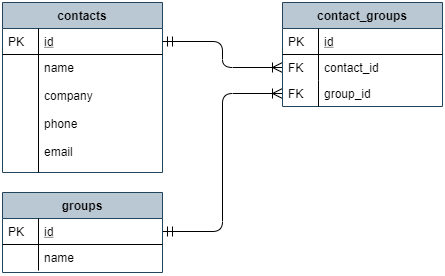

The diagram above was exported from draw.io. Its source (the exported page's mxGraphModel, read from the mxfile embedded in the PNG):
<mxGraphModel dx="460" dy="745" grid="1" gridSize="10" guides="1" tooltips="1" connect="1" arrows="1" fold="1" page="1" pageScale="1" pageWidth="827" pageHeight="1169" math="0" shadow="0">
  <root>
    <mxCell id="WIyWlLk6GJQsqaUBKTNV-0" />
    <mxCell id="WIyWlLk6GJQsqaUBKTNV-1" parent="WIyWlLk6GJQsqaUBKTNV-0" />
    <mxCell id="zkfFHV4jXpPFQw0GAbJ--51" value="contacts" style="swimlane;fontStyle=1;childLayout=stackLayout;horizontal=1;startSize=26;horizontalStack=0;resizeParent=1;resizeLast=0;collapsible=1;marginBottom=0;rounded=0;shadow=0;strokeWidth=1;fillColor=#bac8d3;strokeColor=#23445d;" parent="WIyWlLk6GJQsqaUBKTNV-1" vertex="1">
      <mxGeometry x="160" y="120" width="160" height="170" as="geometry">
        <mxRectangle x="20" y="80" width="160" height="26" as="alternateBounds" />
      </mxGeometry>
    </mxCell>
    <mxCell id="zkfFHV4jXpPFQw0GAbJ--52" value="id" style="shape=partialRectangle;top=0;left=0;right=0;bottom=1;align=left;verticalAlign=top;fillColor=none;spacingLeft=40;spacingRight=4;overflow=hidden;rotatable=0;points=[[0,0.5],[1,0.5]];portConstraint=eastwest;dropTarget=0;rounded=0;shadow=0;strokeWidth=1;fontStyle=4" parent="zkfFHV4jXpPFQw0GAbJ--51" vertex="1">
      <mxGeometry y="26" width="160" height="26" as="geometry" />
    </mxCell>
    <mxCell id="zkfFHV4jXpPFQw0GAbJ--53" value="PK" style="shape=partialRectangle;top=0;left=0;bottom=0;fillColor=none;align=left;verticalAlign=top;spacingLeft=4;spacingRight=4;overflow=hidden;rotatable=0;points=[];portConstraint=eastwest;part=1;" parent="zkfFHV4jXpPFQw0GAbJ--52" vertex="1" connectable="0">
      <mxGeometry width="36" height="26" as="geometry" />
    </mxCell>
    <mxCell id="zkfFHV4jXpPFQw0GAbJ--54" value="name&#10;&#10;company&#10;&#10;phone&#10;&#10;email" style="shape=partialRectangle;top=0;left=0;right=0;bottom=0;align=left;verticalAlign=top;fillColor=none;spacingLeft=40;spacingRight=4;overflow=hidden;rotatable=0;points=[[0,0.5],[1,0.5]];portConstraint=eastwest;dropTarget=0;rounded=0;shadow=0;strokeWidth=1;" parent="zkfFHV4jXpPFQw0GAbJ--51" vertex="1">
      <mxGeometry y="52" width="160" height="118" as="geometry" />
    </mxCell>
    <mxCell id="zkfFHV4jXpPFQw0GAbJ--55" value="" style="shape=partialRectangle;top=0;left=0;bottom=0;fillColor=none;align=left;verticalAlign=top;spacingLeft=4;spacingRight=4;overflow=hidden;rotatable=0;points=[];portConstraint=eastwest;part=1;" parent="zkfFHV4jXpPFQw0GAbJ--54" vertex="1" connectable="0">
      <mxGeometry width="36" height="118" as="geometry" />
    </mxCell>
    <mxCell id="zkfFHV4jXpPFQw0GAbJ--63" value="" style="edgeStyle=orthogonalEdgeStyle;endArrow=ERoneToMany;startArrow=ERmandOne;shadow=0;strokeWidth=1;endSize=8;startSize=8;endFill=0;entryX=0;entryY=0.5;entryDx=0;entryDy=0;" parent="WIyWlLk6GJQsqaUBKTNV-1" source="zkfFHV4jXpPFQw0GAbJ--52" target="zkfFHV4jXpPFQw0GAbJ--59" edge="1">
      <mxGeometry width="100" height="100" relative="1" as="geometry">
        <mxPoint x="310" y="390" as="sourcePoint" />
        <mxPoint x="410" y="290" as="targetPoint" />
      </mxGeometry>
    </mxCell>
    <mxCell id="zkfFHV4jXpPFQw0GAbJ--71" value="" style="edgeStyle=orthogonalEdgeStyle;endArrow=ERmandOne;startArrow=ERoneToMany;shadow=0;strokeWidth=1;endSize=8;startSize=8;exitX=0;exitY=0.5;exitDx=0;exitDy=0;endFill=0;startFill=0;" parent="WIyWlLk6GJQsqaUBKTNV-1" source="zkfFHV4jXpPFQw0GAbJ--61" target="zkfFHV4jXpPFQw0GAbJ--65" edge="1">
      <mxGeometry width="100" height="100" relative="1" as="geometry">
        <mxPoint x="410" y="182" as="sourcePoint" />
        <mxPoint x="322" y="349" as="targetPoint" />
        <Array as="points">
          <mxPoint x="380" y="211" />
          <mxPoint x="380" y="349" />
        </Array>
      </mxGeometry>
    </mxCell>
    <mxCell id="zkfFHV4jXpPFQw0GAbJ--56" value="contact_groups" style="swimlane;fontStyle=1;childLayout=stackLayout;horizontal=1;startSize=26;horizontalStack=0;resizeParent=1;resizeLast=0;collapsible=1;marginBottom=0;rounded=0;shadow=0;strokeWidth=1;fillColor=#bac8d3;strokeColor=#23445d;" parent="WIyWlLk6GJQsqaUBKTNV-1" vertex="1">
      <mxGeometry x="440" y="120" width="160" height="104" as="geometry">
        <mxRectangle x="260" y="80" width="160" height="26" as="alternateBounds" />
      </mxGeometry>
    </mxCell>
    <mxCell id="zkfFHV4jXpPFQw0GAbJ--57" value="id" style="shape=partialRectangle;top=0;left=0;right=0;bottom=1;align=left;verticalAlign=top;fillColor=none;spacingLeft=40;spacingRight=4;overflow=hidden;rotatable=0;points=[[0,0.5],[1,0.5]];portConstraint=eastwest;dropTarget=0;rounded=0;shadow=0;strokeWidth=1;fontStyle=4" parent="zkfFHV4jXpPFQw0GAbJ--56" vertex="1">
      <mxGeometry y="26" width="160" height="26" as="geometry" />
    </mxCell>
    <mxCell id="zkfFHV4jXpPFQw0GAbJ--58" value="PK" style="shape=partialRectangle;top=0;left=0;bottom=0;fillColor=none;align=left;verticalAlign=top;spacingLeft=4;spacingRight=4;overflow=hidden;rotatable=0;points=[];portConstraint=eastwest;part=1;" parent="zkfFHV4jXpPFQw0GAbJ--57" vertex="1" connectable="0">
      <mxGeometry width="36" height="26" as="geometry" />
    </mxCell>
    <mxCell id="zkfFHV4jXpPFQw0GAbJ--59" value="contact_id" style="shape=partialRectangle;top=0;left=0;right=0;bottom=0;align=left;verticalAlign=top;fillColor=none;spacingLeft=40;spacingRight=4;overflow=hidden;rotatable=0;points=[[0,0.5],[1,0.5]];portConstraint=eastwest;dropTarget=0;rounded=0;shadow=0;strokeWidth=1;" parent="zkfFHV4jXpPFQw0GAbJ--56" vertex="1">
      <mxGeometry y="52" width="160" height="26" as="geometry" />
    </mxCell>
    <mxCell id="zkfFHV4jXpPFQw0GAbJ--60" value="FK" style="shape=partialRectangle;top=0;left=0;bottom=0;fillColor=none;align=left;verticalAlign=top;spacingLeft=4;spacingRight=4;overflow=hidden;rotatable=0;points=[];portConstraint=eastwest;part=1;" parent="zkfFHV4jXpPFQw0GAbJ--59" vertex="1" connectable="0">
      <mxGeometry width="36" height="26" as="geometry" />
    </mxCell>
    <mxCell id="zkfFHV4jXpPFQw0GAbJ--61" value="group_id" style="shape=partialRectangle;top=0;left=0;right=0;bottom=0;align=left;verticalAlign=top;fillColor=none;spacingLeft=40;spacingRight=4;overflow=hidden;rotatable=0;points=[[0,0.5],[1,0.5]];portConstraint=eastwest;dropTarget=0;rounded=0;shadow=0;strokeWidth=1;" parent="zkfFHV4jXpPFQw0GAbJ--56" vertex="1">
      <mxGeometry y="78" width="160" height="26" as="geometry" />
    </mxCell>
    <mxCell id="zkfFHV4jXpPFQw0GAbJ--62" value="FK" style="shape=partialRectangle;top=0;left=0;bottom=0;fillColor=none;align=left;verticalAlign=top;spacingLeft=4;spacingRight=4;overflow=hidden;rotatable=0;points=[];portConstraint=eastwest;part=1;" parent="zkfFHV4jXpPFQw0GAbJ--61" vertex="1" connectable="0">
      <mxGeometry width="36" height="26" as="geometry" />
    </mxCell>
    <mxCell id="zkfFHV4jXpPFQw0GAbJ--64" value="groups" style="swimlane;fontStyle=1;childLayout=stackLayout;horizontal=1;startSize=26;horizontalStack=0;resizeParent=1;resizeLast=0;collapsible=1;marginBottom=0;rounded=0;shadow=0;strokeWidth=1;fillColor=#bac8d3;strokeColor=#23445d;" parent="WIyWlLk6GJQsqaUBKTNV-1" vertex="1">
      <mxGeometry x="160" y="310" width="160" height="80" as="geometry">
        <mxRectangle x="260" y="270" width="160" height="26" as="alternateBounds" />
      </mxGeometry>
    </mxCell>
    <mxCell id="zkfFHV4jXpPFQw0GAbJ--65" value="id" style="shape=partialRectangle;top=0;left=0;right=0;bottom=1;align=left;verticalAlign=top;fillColor=none;spacingLeft=40;spacingRight=4;overflow=hidden;rotatable=0;points=[[0,0.5],[1,0.5]];portConstraint=eastwest;dropTarget=0;rounded=0;shadow=0;strokeWidth=1;fontStyle=4" parent="zkfFHV4jXpPFQw0GAbJ--64" vertex="1">
      <mxGeometry y="26" width="160" height="26" as="geometry" />
    </mxCell>
    <mxCell id="zkfFHV4jXpPFQw0GAbJ--66" value="PK" style="shape=partialRectangle;top=0;left=0;bottom=0;fillColor=none;align=left;verticalAlign=top;spacingLeft=4;spacingRight=4;overflow=hidden;rotatable=0;points=[];portConstraint=eastwest;part=1;" parent="zkfFHV4jXpPFQw0GAbJ--65" vertex="1" connectable="0">
      <mxGeometry width="36" height="26" as="geometry" />
    </mxCell>
    <mxCell id="zkfFHV4jXpPFQw0GAbJ--67" value="name" style="shape=partialRectangle;top=0;left=0;right=0;bottom=0;align=left;verticalAlign=top;fillColor=none;spacingLeft=40;spacingRight=4;overflow=hidden;rotatable=0;points=[[0,0.5],[1,0.5]];portConstraint=eastwest;dropTarget=0;rounded=0;shadow=0;strokeWidth=1;" parent="zkfFHV4jXpPFQw0GAbJ--64" vertex="1">
      <mxGeometry y="52" width="160" height="26" as="geometry" />
    </mxCell>
    <mxCell id="zkfFHV4jXpPFQw0GAbJ--68" value="" style="shape=partialRectangle;top=0;left=0;bottom=0;fillColor=none;align=left;verticalAlign=top;spacingLeft=4;spacingRight=4;overflow=hidden;rotatable=0;points=[];portConstraint=eastwest;part=1;" parent="zkfFHV4jXpPFQw0GAbJ--67" vertex="1" connectable="0">
      <mxGeometry width="36" height="26" as="geometry" />
    </mxCell>
  </root>
</mxGraphModel>